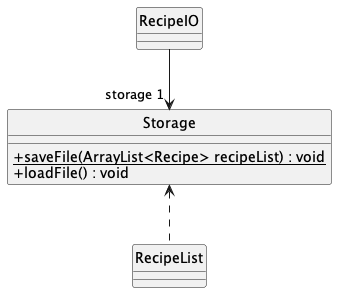

The diagram above was rendered by PlantUML. Its source (embedded in the PNG):
@startuml
'https://plantuml.com/class-diagram

hide circle

skinparam classAttributeIconSize 0
class Storage {

    +{static}saveFile(ArrayList<Recipe> recipeList) : void
    +loadFile() : void
}

class RecipeIO {
}

class RecipeList {
}

RecipeIO -down-> "storage 1" Storage
RecipeList .up.> Storage

@enduml